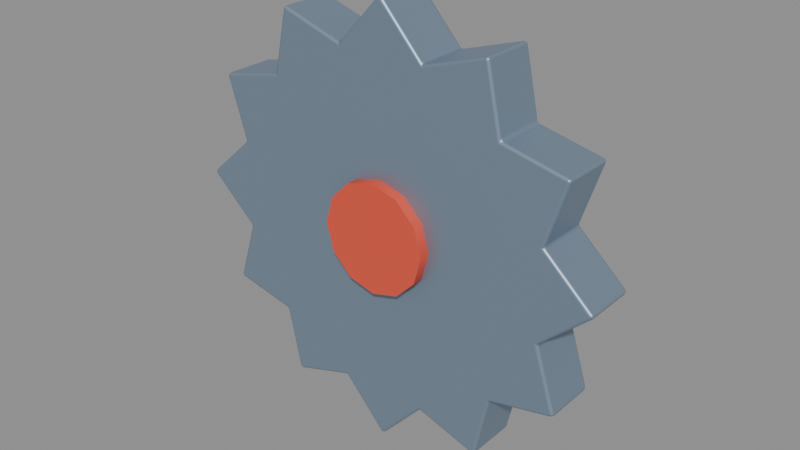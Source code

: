 # Source: ENV_Gear.blend  (saved by Blender 5.2.45; exported with 4.5.12 LTS)
import bpy
from mathutils import Matrix  # noqa: F401  (used for matrix-valued properties, if any)

bpy.ops.wm.read_factory_settings(use_empty=True)
scene = bpy.context.scene
scene.name = 'Scene'

# ---- collections
col_env_gear = bpy.data.collections.new('ENV_Gear'); scene.collection.children.link(col_env_gear)

# ---- materials (node trees are filled in below, after node groups)
mat_m_metal = bpy.data.materials.new('M_Metal')
mat_m_metal.diffuse_color = (0.2747, 0.3663, 0.4793, 1.0)
mat_m_toyred = bpy.data.materials.new('M_ToyRed')
mat_m_toyred.diffuse_color = (0.7835, 0.0865, 0.04667, 1.0)

# ---- material node trees
mat_m_metal.use_nodes = True; mat_m_metal.node_tree.nodes.clear()
_N = mat_m_metal.node_tree.nodes; _L = mat_m_metal.node_tree.links
n0 = _N.new('ShaderNodeBsdfPrincipled'); n0.name = 'Principled BSDF'; n0.location = (-200, 100)
n0.inputs[0].default_value = (0.2747, 0.3663, 0.4793, 1.0)
n0.inputs[1].default_value = 0.6
n0.inputs[2].default_value = 0.45
n0.inputs[10].default_value = 0.005
n1 = _N.new('ShaderNodeOutputMaterial'); n1.name = 'Material Output'; n1.location = (200, 100)
_L.new(n0.outputs[0], n1.inputs[0])
n1.is_active_output = True
mat_m_toyred.use_nodes = True; mat_m_toyred.node_tree.nodes.clear()
_N = mat_m_toyred.node_tree.nodes; _L = mat_m_toyred.node_tree.links
n0 = _N.new('ShaderNodeBsdfPrincipled'); n0.name = 'Principled BSDF'; n0.location = (-200, 100)
n0.inputs[0].default_value = (0.7835, 0.0865, 0.04667, 1.0)
n0.inputs[2].default_value = 0.55
n0.inputs[10].default_value = 0.005
n1 = _N.new('ShaderNodeOutputMaterial'); n1.name = 'Material Output'; n1.location = (200, 100)
_L.new(n0.outputs[0], n1.inputs[0])
n1.is_active_output = True

# ---- meshes
me_gear = bpy.data.meshes.new('Gear')
me_gear.from_pydata([(2.0, 0.0, 0.0), (1.545, 0.4141, 0.0), (1.732, 1.0, 0.0), (1.131, 1.131, 0.0), (1.0, 1.732, 0.0), (0.4141, 1.545, 0.0), (1.225e-16, 2.0, 0.0), (-0.4141, 1.545, 0.0), (-1.0, 1.732, 0.0), (-1.131, 1.131, 0.0), (-1.732, 1.0, 0.0), (-1.545, 0.4141, 0.0), (-2.0, 2.449e-16, 0.0), (-1.545, -0.4141, 0.0), (-1.732, -1.0, 0.0), (-1.131, -1.131, 0.0), (-1.0, -1.732, 0.0), (-0.4141, -1.545, 0.0), (-3.674e-16, -2.0, 0.0), (0.4141, -1.545, 0.0), (1.0, -1.732, 0.0), (1.131, -1.131, 0.0), (1.732, -1.0, 0.0), (1.545, -0.4141, 0.0), (2.0, 0.0, 0.5), (1.545, 0.4141, 0.5), (1.732, 1.0, 0.5), (1.131, 1.131, 0.5), (1.0, 1.732, 0.5), (0.4141, 1.545, 0.5), (1.225e-16, 2.0, 0.5), (-0.4141, 1.545, 0.5), (-1.0, 1.732, 0.5), (-1.131, 1.131, 0.5), (-1.732, 1.0, 0.5), (-1.545, 0.4141, 0.5), (-2.0, 2.449e-16, 0.5), (-1.545, -0.4141, 0.5), (-1.732, -1.0, 0.5), (-1.131, -1.131, 0.5), (-1.0, -1.732, 0.5), (-0.4141, -1.545, 0.5), (-3.674e-16, -2.0, 0.5), (0.4141, -1.545, 0.5), (1.0, -1.732, 0.5), (1.131, -1.131, 0.5), (1.732, -1.0, 0.5), (1.545, -0.4141, 0.5)], [], [(23, 22, 21, 20, 19, 18, 17, 16, 15, 14, 13, 12, 11, 10, 9, 8, 7, 6, 5, 4, 3, 2, 1, 0), (24, 25, 26, 27, 28, 29, 30, 31, 32, 33, 34, 35, 36, 37, 38, 39, 40, 41, 42, 43, 44, 45, 46, 47), (0, 1, 25, 24), (1, 2, 26, 25), (2, 3, 27, 26), (3, 4, 28, 27), (4, 5, 29, 28), (5, 6, 30, 29), (6, 7, 31, 30), (7, 8, 32, 31), (8, 9, 33, 32), (9, 10, 34, 33), (10, 11, 35, 34), (11, 12, 36, 35), (12, 13, 37, 36), (13, 14, 38, 37), (14, 15, 39, 38), (15, 16, 40, 39), (16, 17, 41, 40), (17, 18, 42, 41), (18, 19, 43, 42), (19, 20, 44, 43), (20, 21, 45, 44), (21, 22, 46, 45), (22, 23, 47, 46), (23, 0, 24, 47)])
me_gear.polygons.foreach_set('use_smooth', [True] * 26)
me_gear.materials.append(mat_m_metal)
me_gear.update()
me_hub = bpy.data.meshes.new('Hub')
me_hub.from_pydata([(0.0, 0.5, -0.35), (0.0, 0.5, 0.35), (0.25, 0.433, -0.35), (0.25, 0.433, 0.35), (0.433, 0.25, -0.35), (0.433, 0.25, 0.35), (0.5, 0.0, -0.35), (0.5, 0.0, 0.35), (0.433, -0.25, -0.35), (0.433, -0.25, 0.35), (0.25, -0.433, -0.35), (0.25, -0.433, 0.35), (0.0, -0.5, -0.35), (0.0, -0.5, 0.35), (-0.25, -0.433, -0.35), (-0.25, -0.433, 0.35), (-0.433, -0.25, -0.35), (-0.433, -0.25, 0.35), (-0.5, 0.0, -0.35), (-0.5, 0.0, 0.35), (-0.433, 0.25, -0.35), (-0.433, 0.25, 0.35), (-0.25, 0.433, -0.35), (-0.25, 0.433, 0.35)], [], [(0, 1, 3, 2), (2, 3, 5, 4), (4, 5, 7, 6), (6, 7, 9, 8), (8, 9, 11, 10), (10, 11, 13, 12), (12, 13, 15, 14), (14, 15, 17, 16), (16, 17, 19, 18), (18, 19, 21, 20), (3, 1, 23, 21, 19, 17, 15, 13, 11, 9, 7, 5), (20, 21, 23, 22), (22, 23, 1, 0), (0, 2, 4, 6, 8, 10, 12, 14, 16, 18, 20, 22)])
me_hub.polygons.foreach_set('use_smooth', [True] * 14)
_k = set([(0, 2), (0, 22), (1, 3), (1, 23), (2, 4), (3, 5), (4, 6), (5, 7), (6, 8), (7, 9), (8, 10), (9, 11), (10, 12), (11, 13), (12, 14), (13, 15), (14, 16), (15, 17), (16, 18), (17, 19), (18, 20), (19, 21), (20, 22), (21, 23)])
me_hub.attributes.new('sharp_edge', 'BOOLEAN', 'EDGE').data.foreach_set('value', [ (min(e.vertices), max(e.vertices)) in _k for e in me_hub.edges])
me_hub.materials.append(mat_m_toyred)
me_hub.update()

# ---- objects
ob_rotor = bpy.data.objects.new('Rotor', None)
ob_gear = bpy.data.objects.new('Gear', me_gear)
ob_hub = bpy.data.objects.new('Hub', me_hub)

# ---- transforms, parenting, visibility, modifiers, constraints
ob_rotor.location = (0.0, 0.0, 0.0)
ob_rotor.rotation_euler = (1.571, 0.0, 0.0)
ob_gear.parent = ob_rotor
ob_gear.location = (0.0, 0.0, -0.25)
_m = ob_gear.modifiers.new('Bevel', 'BEVEL')
_m.width = 0.03
_m.width_pct = 0.03
_m.segments = 2
_m.harden_normals = True
ob_hub.parent = ob_rotor
ob_hub.location = (0.0, 0.0, 0.0)

# ---- collection membership
col_env_gear.objects.link(ob_rotor)
col_env_gear.objects.link(ob_gear)
col_env_gear.objects.link(ob_hub)

# ---- scene / render settings (as saved in the file)
scene.frame_start = 1; scene.frame_end = 250; scene.frame_set(1)
scene.render.engine = 'BLENDER_EEVEE_NEXT'
scene.render.fps = 30
scene.render.bake_bias = 0.0
scene.render.bake_samples = 0
scene.render.compositor_device = 'GPU'
scene.eevee.use_volume_custom_range = False
scene.eevee.fast_gi_thickness_near = 0.1
scene.eevee.fast_gi_thickness_far = 0.0
scene.eevee.ray_tracing_options.screen_trace_thickness = 0.1
bpy.context.view_layer.update()

# ---- added for rendering (the .blend has no active camera and no usable light): camera, sun + grey world if the file has none
cam_auto = bpy.data.cameras.new('AutoCamera')
cam_auto.lens = 50.0
cam_auto.sensor_width = 36.0
cam_auto.clip_end = 1000.0
ob_auto_camera = bpy.data.objects.new('AutoCamera', cam_auto)
scene.collection.objects.link(ob_auto_camera)
ob_auto_camera.location = (5.24015, -6.28818, 4.19212)
ob_auto_camera.rotation_euler = (1.09748, -7.21219e-08, 0.694738)
scene.camera = ob_auto_camera
light_auto_sun = bpy.data.lights.new('AutoSun', 'SUN')
light_auto_sun.energy = 3.0
light_auto_sun.angle = 0.0523599
ob_auto_sun = bpy.data.objects.new('AutoSun', light_auto_sun)
scene.collection.objects.link(ob_auto_sun)
ob_auto_sun.rotation_euler = (0.872665, 0.174533, 0.523599)
if scene.world is None:
    world_auto = bpy.data.worlds.new('AutoWorld')
    world_auto.color = (0.3, 0.3, 0.3)
    scene.world = world_auto
bpy.context.view_layer.update()
